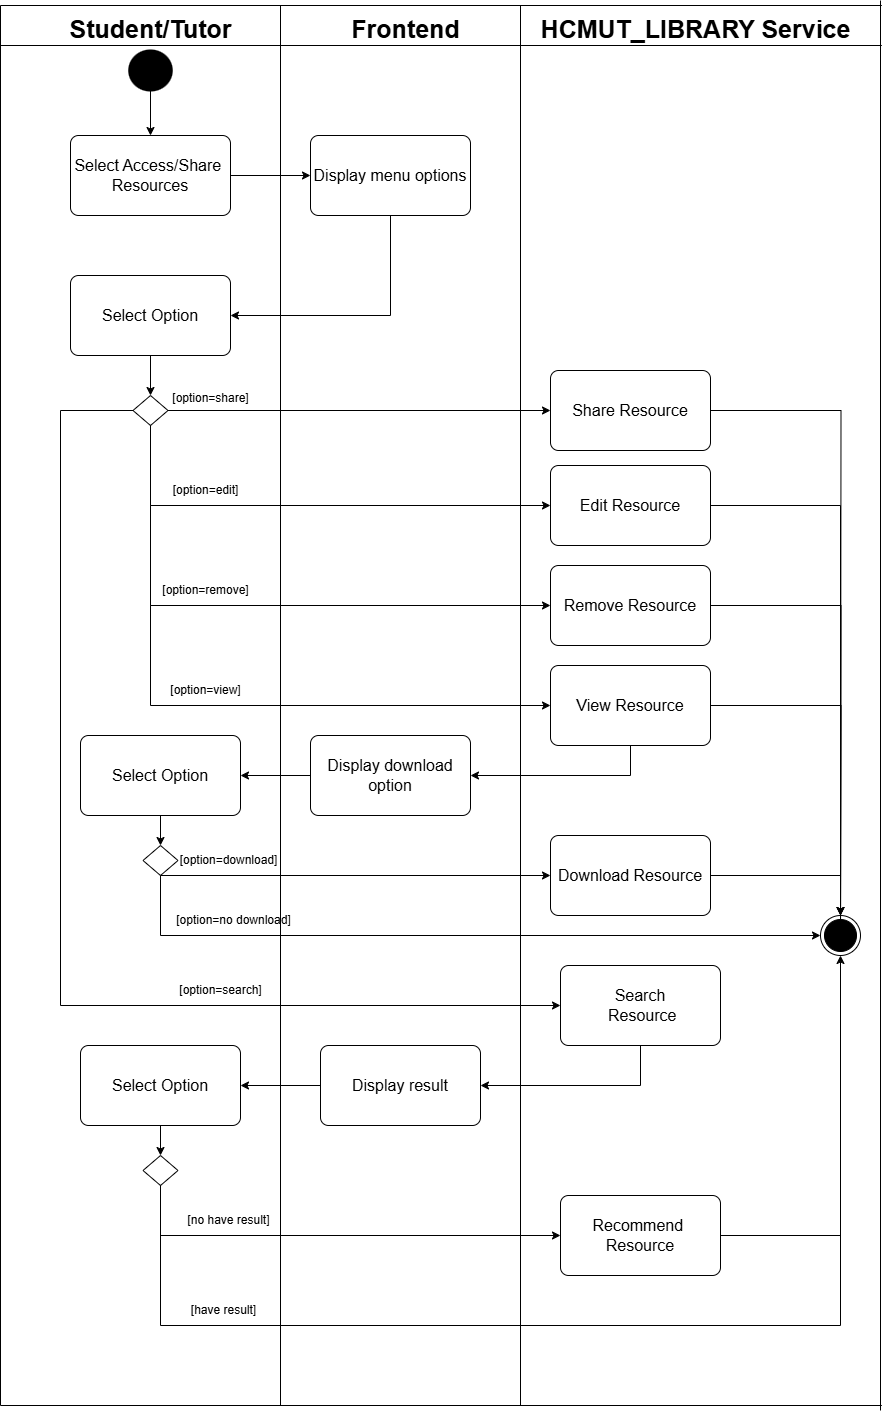

The diagram above was exported from draw.io. Its source (the exported page's mxGraphModel, read from the mxfile embedded in the PNG):
<mxGraphModel dx="3310" dy="1240" grid="1" gridSize="10" guides="1" tooltips="1" connect="1" arrows="1" fold="1" page="1" pageScale="1" pageWidth="850" pageHeight="1100" math="0" shadow="0">
  <root>
    <mxCell id="0" />
    <mxCell id="1" parent="0" />
    <mxCell id="125" value="" style="endArrow=none;html=1;rounded=0;" edge="1" parent="1">
      <mxGeometry width="50" height="50" relative="1" as="geometry">
        <mxPoint x="250" y="1690" as="sourcePoint" />
        <mxPoint x="250" y="290" as="targetPoint" />
      </mxGeometry>
    </mxCell>
    <mxCell id="126" value="" style="endArrow=none;html=1;rounded=0;" edge="1" parent="1">
      <mxGeometry width="50" height="50" relative="1" as="geometry">
        <mxPoint x="530" y="1690" as="sourcePoint" />
        <mxPoint x="530" y="290" as="targetPoint" />
      </mxGeometry>
    </mxCell>
    <mxCell id="127" value="" style="endArrow=none;html=1;rounded=0;" edge="1" parent="1">
      <mxGeometry width="50" height="50" relative="1" as="geometry">
        <mxPoint x="770" y="1690" as="sourcePoint" />
        <mxPoint x="770" y="290" as="targetPoint" />
      </mxGeometry>
    </mxCell>
    <mxCell id="128" value="&lt;font style=&quot;font-size: 25px;&quot;&gt;&lt;b&gt;Student/Tutor&lt;/b&gt;&lt;/font&gt;" style="text;html=1;align=center;verticalAlign=middle;resizable=0;points=[];autosize=1;strokeColor=none;fillColor=none;" vertex="1" parent="1">
      <mxGeometry x="305" y="293" width="190" height="40" as="geometry" />
    </mxCell>
    <mxCell id="129" value="&lt;font style=&quot;font-size: 25px;&quot;&gt;&lt;b&gt;Frontend&lt;/b&gt;&lt;/font&gt;" style="text;html=1;align=center;verticalAlign=middle;resizable=0;points=[];autosize=1;strokeColor=none;fillColor=none;" vertex="1" parent="1">
      <mxGeometry x="590" y="293" width="130" height="40" as="geometry" />
    </mxCell>
    <mxCell id="130" value="&lt;font style=&quot;font-size: 25px;&quot;&gt;&lt;b&gt;HCMUT_LIBRARY Service&lt;/b&gt;&lt;/font&gt;" style="text;html=1;align=center;verticalAlign=middle;resizable=0;points=[];autosize=1;strokeColor=none;fillColor=none;" vertex="1" parent="1">
      <mxGeometry x="780" y="293" width="330" height="40" as="geometry" />
    </mxCell>
    <mxCell id="131" value="" style="ellipse;html=1;shape=endState;fillColor=#000000;strokeColor=none;strokeWidth=0;fontSize=14;" vertex="1" parent="1">
      <mxGeometry x="373.75" y="330" width="52.5" height="50" as="geometry" />
    </mxCell>
    <mxCell id="132" value="" style="ellipse;html=1;shape=endState;fillColor=#000000;strokeColor=light-dark(#000000, #ff9090);fontSize=13;" vertex="1" parent="1">
      <mxGeometry x="1070" y="1200" width="40" height="40" as="geometry" />
    </mxCell>
    <mxCell id="133" value="" style="endArrow=classic;html=1;rounded=0;exitX=1;exitY=0.5;exitDx=0;exitDy=0;" edge="1" parent="1" source="135" target="134">
      <mxGeometry width="50" height="50" relative="1" as="geometry">
        <mxPoint x="440" y="450" as="sourcePoint" />
        <mxPoint x="640" y="510" as="targetPoint" />
      </mxGeometry>
    </mxCell>
    <mxCell id="134" value="&lt;span style=&quot;font-size: 16px; text-wrap-mode: nowrap;&quot;&gt;Display menu options&lt;/span&gt;" style="rounded=1;arcSize=10;whiteSpace=wrap;html=1;align=center;" vertex="1" parent="1">
      <mxGeometry x="560" y="420" width="160" height="80" as="geometry" />
    </mxCell>
    <mxCell id="135" value="&lt;font style=&quot;text-wrap-mode: nowrap; font-size: 16px;&quot;&gt;Select Access/Share&amp;nbsp;&lt;/font&gt;&lt;div style=&quot;font-size: 11px; text-wrap-mode: nowrap;&quot;&gt;&lt;font style=&quot;font-size: 16px;&quot;&gt;Resources&lt;/font&gt;&lt;/div&gt;" style="rounded=1;arcSize=10;whiteSpace=wrap;html=1;align=center;" vertex="1" parent="1">
      <mxGeometry x="320" y="420" width="160" height="80" as="geometry" />
    </mxCell>
    <mxCell id="136" value="" style="endArrow=classic;html=1;rounded=0;" edge="1" parent="1" target="135">
      <mxGeometry width="50" height="50" relative="1" as="geometry">
        <mxPoint x="400" y="370" as="sourcePoint" />
        <mxPoint x="600" y="460" as="targetPoint" />
      </mxGeometry>
    </mxCell>
    <mxCell id="137" value="&lt;span style=&quot;text-wrap-mode: nowrap;&quot;&gt;&lt;font style=&quot;font-size: 16px;&quot;&gt;Select Option&lt;/font&gt;&lt;/span&gt;" style="rounded=1;arcSize=10;whiteSpace=wrap;html=1;align=center;" vertex="1" parent="1">
      <mxGeometry x="320" y="560" width="160" height="80" as="geometry" />
    </mxCell>
    <mxCell id="138" value="" style="endArrow=classic;html=1;rounded=0;exitX=0.5;exitY=1;exitDx=0;exitDy=0;entryX=1;entryY=0.5;entryDx=0;entryDy=0;" edge="1" parent="1" source="134" target="137">
      <mxGeometry width="50" height="50" relative="1" as="geometry">
        <mxPoint x="410" y="570" as="sourcePoint" />
        <mxPoint x="460" y="520" as="targetPoint" />
        <Array as="points">
          <mxPoint x="640" y="600" />
        </Array>
      </mxGeometry>
    </mxCell>
    <mxCell id="139" value="" style="rhombus;whiteSpace=wrap;html=1;" vertex="1" parent="1">
      <mxGeometry x="382.5" y="680" width="35" height="30" as="geometry" />
    </mxCell>
    <mxCell id="140" value="" style="endArrow=classic;html=1;rounded=0;exitX=0.5;exitY=1;exitDx=0;exitDy=0;entryX=0.5;entryY=0;entryDx=0;entryDy=0;" edge="1" parent="1" source="137" target="139">
      <mxGeometry width="50" height="50" relative="1" as="geometry">
        <mxPoint x="610" y="650" as="sourcePoint" />
        <mxPoint x="660" y="600" as="targetPoint" />
      </mxGeometry>
    </mxCell>
    <mxCell id="141" style="edgeStyle=orthogonalEdgeStyle;rounded=0;orthogonalLoop=1;jettySize=auto;html=1;" edge="1" parent="1" source="142">
      <mxGeometry relative="1" as="geometry">
        <mxPoint x="1090" y="1223.3333333333333" as="targetPoint" />
      </mxGeometry>
    </mxCell>
    <mxCell id="142" value="&lt;span style=&quot;font-size: 16px; text-wrap-mode: nowrap; background-color: transparent; color: light-dark(rgb(0, 0, 0), rgb(255, 255, 255));&quot;&gt;Share Resource&lt;/span&gt;" style="rounded=1;arcSize=10;whiteSpace=wrap;html=1;align=center;" vertex="1" parent="1">
      <mxGeometry x="800" y="655" width="160" height="80" as="geometry" />
    </mxCell>
    <mxCell id="143" value="" style="endArrow=classic;html=1;rounded=0;exitX=1;exitY=0.5;exitDx=0;exitDy=0;entryX=0;entryY=0.5;entryDx=0;entryDy=0;" edge="1" parent="1" source="139" target="142">
      <mxGeometry width="50" height="50" relative="1" as="geometry">
        <mxPoint x="580" y="580" as="sourcePoint" />
        <mxPoint x="570" y="695" as="targetPoint" />
      </mxGeometry>
    </mxCell>
    <mxCell id="144" value="[option=share]" style="text;html=1;align=center;verticalAlign=middle;resizable=0;points=[];autosize=1;strokeColor=none;fillColor=none;" vertex="1" parent="1">
      <mxGeometry x="410" y="668" width="100" height="30" as="geometry" />
    </mxCell>
    <mxCell id="145" value="[option=edit]" style="text;html=1;align=center;verticalAlign=middle;resizable=0;points=[];autosize=1;strokeColor=none;fillColor=none;" vertex="1" parent="1">
      <mxGeometry x="410" y="760" width="90" height="30" as="geometry" />
    </mxCell>
    <mxCell id="146" style="edgeStyle=orthogonalEdgeStyle;rounded=0;orthogonalLoop=1;jettySize=auto;html=1;entryX=0.5;entryY=0;entryDx=0;entryDy=0;" edge="1" parent="1" source="147" target="132">
      <mxGeometry relative="1" as="geometry" />
    </mxCell>
    <mxCell id="147" value="&lt;span style=&quot;text-wrap-mode: nowrap;&quot;&gt;&lt;font style=&quot;font-size: 16px;&quot;&gt;Edit Resource&lt;/font&gt;&lt;/span&gt;" style="rounded=1;arcSize=10;whiteSpace=wrap;html=1;align=center;" vertex="1" parent="1">
      <mxGeometry x="800" y="750" width="160" height="80" as="geometry" />
    </mxCell>
    <mxCell id="148" value="[option=remove]" style="text;html=1;align=center;verticalAlign=middle;resizable=0;points=[];autosize=1;strokeColor=none;fillColor=none;" vertex="1" parent="1">
      <mxGeometry x="400" y="860" width="110" height="30" as="geometry" />
    </mxCell>
    <mxCell id="149" value="[option=view]" style="text;html=1;align=center;verticalAlign=middle;resizable=0;points=[];autosize=1;strokeColor=none;fillColor=none;" vertex="1" parent="1">
      <mxGeometry x="410" y="960" width="90" height="30" as="geometry" />
    </mxCell>
    <mxCell id="150" value="" style="endArrow=classic;html=1;rounded=0;entryX=0;entryY=0.5;entryDx=0;entryDy=0;" edge="1" parent="1" target="147">
      <mxGeometry width="50" height="50" relative="1" as="geometry">
        <mxPoint x="400" y="780" as="sourcePoint" />
        <mxPoint x="560" y="1300" as="targetPoint" />
        <Array as="points">
          <mxPoint x="400" y="710" />
          <mxPoint x="400" y="790" />
        </Array>
      </mxGeometry>
    </mxCell>
    <mxCell id="151" style="edgeStyle=orthogonalEdgeStyle;rounded=0;orthogonalLoop=1;jettySize=auto;html=1;" edge="1" parent="1" source="152">
      <mxGeometry relative="1" as="geometry">
        <mxPoint x="1090" y="1233.3333333333333" as="targetPoint" />
      </mxGeometry>
    </mxCell>
    <mxCell id="152" value="&lt;span style=&quot;text-wrap-mode: nowrap;&quot;&gt;&lt;font style=&quot;font-size: 16px;&quot;&gt;Remove Resource&lt;/font&gt;&lt;/span&gt;" style="rounded=1;arcSize=10;whiteSpace=wrap;html=1;align=center;" vertex="1" parent="1">
      <mxGeometry x="800" y="850" width="160" height="80" as="geometry" />
    </mxCell>
    <mxCell id="153" style="edgeStyle=orthogonalEdgeStyle;rounded=0;orthogonalLoop=1;jettySize=auto;html=1;entryX=1;entryY=0.5;entryDx=0;entryDy=0;" edge="1" parent="1" source="155" target="177">
      <mxGeometry relative="1" as="geometry">
        <mxPoint x="880" y="1040" as="targetPoint" />
        <Array as="points">
          <mxPoint x="880" y="1060" />
        </Array>
      </mxGeometry>
    </mxCell>
    <mxCell id="154" style="edgeStyle=orthogonalEdgeStyle;rounded=0;orthogonalLoop=1;jettySize=auto;html=1;" edge="1" parent="1" source="155">
      <mxGeometry relative="1" as="geometry">
        <mxPoint x="1090" y="1200" as="targetPoint" />
      </mxGeometry>
    </mxCell>
    <mxCell id="155" value="&lt;span style=&quot;text-wrap-mode: nowrap;&quot;&gt;&lt;font style=&quot;font-size: 16px;&quot;&gt;View Resource&lt;/font&gt;&lt;/span&gt;" style="rounded=1;arcSize=10;whiteSpace=wrap;html=1;align=center;" vertex="1" parent="1">
      <mxGeometry x="800" y="950" width="160" height="80" as="geometry" />
    </mxCell>
    <mxCell id="156" value="&lt;span style=&quot;font-size: 16px; text-wrap-mode: nowrap;&quot;&gt;Select Option&lt;/span&gt;" style="rounded=1;arcSize=10;whiteSpace=wrap;html=1;align=center;" vertex="1" parent="1">
      <mxGeometry x="330" y="1020" width="160" height="80" as="geometry" />
    </mxCell>
    <mxCell id="157" value="" style="edgeStyle=orthogonalEdgeStyle;rounded=0;orthogonalLoop=1;jettySize=auto;html=1;" edge="1" parent="1" source="158" target="132">
      <mxGeometry relative="1" as="geometry">
        <Array as="points">
          <mxPoint x="410" y="1220" />
        </Array>
      </mxGeometry>
    </mxCell>
    <mxCell id="158" value="" style="rhombus;whiteSpace=wrap;html=1;" vertex="1" parent="1">
      <mxGeometry x="392.5" y="1130" width="35" height="30" as="geometry" />
    </mxCell>
    <mxCell id="159" value="" style="endArrow=classic;html=1;rounded=0;exitX=0.5;exitY=1;exitDx=0;exitDy=0;entryX=0.5;entryY=0;entryDx=0;entryDy=0;" edge="1" parent="1" source="156" target="158">
      <mxGeometry width="50" height="50" relative="1" as="geometry">
        <mxPoint x="550" y="1670" as="sourcePoint" />
        <mxPoint x="600" y="1620" as="targetPoint" />
        <Array as="points" />
      </mxGeometry>
    </mxCell>
    <mxCell id="160" value="" style="endArrow=classic;html=1;rounded=0;exitX=0.5;exitY=1;exitDx=0;exitDy=0;" edge="1" parent="1" source="158" target="162">
      <mxGeometry width="50" height="50" relative="1" as="geometry">
        <mxPoint x="650" y="1660" as="sourcePoint" />
        <mxPoint x="810" y="1710" as="targetPoint" />
        <Array as="points" />
      </mxGeometry>
    </mxCell>
    <mxCell id="161" style="edgeStyle=orthogonalEdgeStyle;rounded=0;orthogonalLoop=1;jettySize=auto;html=1;entryX=0.5;entryY=0;entryDx=0;entryDy=0;" edge="1" parent="1" source="162" target="132">
      <mxGeometry relative="1" as="geometry" />
    </mxCell>
    <mxCell id="162" value="&lt;span style=&quot;text-wrap-mode: nowrap;&quot;&gt;&lt;font style=&quot;font-size: 16px;&quot;&gt;Download Resource&lt;/font&gt;&lt;/span&gt;" style="rounded=1;arcSize=10;whiteSpace=wrap;html=1;align=center;" vertex="1" parent="1">
      <mxGeometry x="800" y="1120" width="160" height="80" as="geometry" />
    </mxCell>
    <mxCell id="163" value="[option=download]" style="text;html=1;align=center;verticalAlign=middle;resizable=0;points=[];autosize=1;strokeColor=none;fillColor=none;" vertex="1" parent="1">
      <mxGeometry x="417.5" y="1130" width="120" height="30" as="geometry" />
    </mxCell>
    <mxCell id="164" value="[option=no download]" style="text;html=1;align=center;verticalAlign=middle;resizable=0;points=[];autosize=1;strokeColor=none;fillColor=none;" vertex="1" parent="1">
      <mxGeometry x="412.5" y="1190" width="140" height="30" as="geometry" />
    </mxCell>
    <mxCell id="165" value="" style="endArrow=classic;html=1;rounded=0;entryX=0;entryY=0.5;entryDx=0;entryDy=0;exitX=0;exitY=0.5;exitDx=0;exitDy=0;" edge="1" parent="1" source="139" target="167">
      <mxGeometry width="50" height="50" relative="1" as="geometry">
        <mxPoint x="310" y="690" as="sourcePoint" />
        <mxPoint x="330" y="1280" as="targetPoint" />
        <Array as="points">
          <mxPoint x="310" y="695" />
          <mxPoint x="310" y="1290" />
        </Array>
      </mxGeometry>
    </mxCell>
    <mxCell id="166" value="[option=search]" style="text;html=1;align=center;verticalAlign=middle;resizable=0;points=[];autosize=1;strokeColor=none;fillColor=none;" vertex="1" parent="1">
      <mxGeometry x="415" y="1260" width="110" height="30" as="geometry" />
    </mxCell>
    <mxCell id="167" value="&lt;span style=&quot;font-size: 16px; text-wrap-mode: nowrap;&quot;&gt;Search&lt;/span&gt;&lt;br&gt;&lt;div&gt;&lt;span style=&quot;text-wrap-mode: nowrap;&quot;&gt;&lt;font style=&quot;font-size: 16px;&quot;&gt;&amp;nbsp;Resource&lt;/font&gt;&lt;/span&gt;&lt;/div&gt;" style="rounded=1;arcSize=10;whiteSpace=wrap;html=1;align=center;" vertex="1" parent="1">
      <mxGeometry x="810" y="1250" width="160" height="80" as="geometry" />
    </mxCell>
    <mxCell id="168" value="&lt;div&gt;&lt;span style=&quot;font-size: 16px; text-wrap-mode: nowrap;&quot;&gt;Recommend&amp;nbsp;&lt;/span&gt;&lt;/div&gt;&lt;div&gt;&lt;span style=&quot;font-size: 16px; text-wrap-mode: nowrap;&quot;&gt;Resource&lt;/span&gt;&lt;/div&gt;" style="rounded=1;arcSize=10;whiteSpace=wrap;html=1;align=center;" vertex="1" parent="1">
      <mxGeometry x="810" y="1480" width="160" height="80" as="geometry" />
    </mxCell>
    <mxCell id="169" value="" style="endArrow=classic;html=1;rounded=0;exitX=0.5;exitY=1;exitDx=0;exitDy=0;" edge="1" parent="1" source="167">
      <mxGeometry width="50" height="50" relative="1" as="geometry">
        <mxPoint x="550" y="2110" as="sourcePoint" />
        <mxPoint x="730" y="1370" as="targetPoint" />
        <Array as="points">
          <mxPoint x="890" y="1370" />
        </Array>
      </mxGeometry>
    </mxCell>
    <mxCell id="170" value="" style="rhombus;whiteSpace=wrap;html=1;" vertex="1" parent="1">
      <mxGeometry x="392.5" y="1440" width="35" height="30" as="geometry" />
    </mxCell>
    <mxCell id="171" value="[have result]" style="text;html=1;align=center;verticalAlign=middle;resizable=0;points=[];autosize=1;strokeColor=none;fillColor=none;" vertex="1" parent="1">
      <mxGeometry x="427.5" y="1580" width="90" height="30" as="geometry" />
    </mxCell>
    <mxCell id="172" value="[no have result]" style="text;html=1;align=center;verticalAlign=middle;resizable=0;points=[];autosize=1;strokeColor=none;fillColor=none;" vertex="1" parent="1">
      <mxGeometry x="422.5" y="1490" width="110" height="30" as="geometry" />
    </mxCell>
    <mxCell id="173" value="" style="endArrow=classic;html=1;rounded=0;entryX=0;entryY=0.5;entryDx=0;entryDy=0;exitX=0.5;exitY=1;exitDx=0;exitDy=0;" edge="1" parent="1" source="170" target="168">
      <mxGeometry width="50" height="50" relative="1" as="geometry">
        <mxPoint x="410" y="1520" as="sourcePoint" />
        <mxPoint x="570" y="2286" as="targetPoint" />
        <Array as="points">
          <mxPoint x="410" y="1520" />
        </Array>
      </mxGeometry>
    </mxCell>
    <mxCell id="174" value="" style="endArrow=classic;html=1;rounded=0;entryX=0;entryY=0.5;entryDx=0;entryDy=0;" edge="1" parent="1" target="152">
      <mxGeometry width="50" height="50" relative="1" as="geometry">
        <mxPoint x="400" y="860" as="sourcePoint" />
        <mxPoint x="800" y="870" as="targetPoint" />
        <Array as="points">
          <mxPoint x="400" y="790" />
          <mxPoint x="400" y="890" />
        </Array>
      </mxGeometry>
    </mxCell>
    <mxCell id="175" value="" style="endArrow=classic;html=1;rounded=0;entryX=0;entryY=0.5;entryDx=0;entryDy=0;" edge="1" parent="1">
      <mxGeometry width="50" height="50" relative="1" as="geometry">
        <mxPoint x="400" y="960" as="sourcePoint" />
        <mxPoint x="800" y="990" as="targetPoint" />
        <Array as="points">
          <mxPoint x="400" y="890" />
          <mxPoint x="400" y="990" />
        </Array>
      </mxGeometry>
    </mxCell>
    <mxCell id="176" value="" style="edgeStyle=orthogonalEdgeStyle;rounded=0;orthogonalLoop=1;jettySize=auto;html=1;" edge="1" parent="1" source="177" target="156">
      <mxGeometry relative="1" as="geometry" />
    </mxCell>
    <mxCell id="177" value="&lt;font style=&quot;text-wrap-mode: nowrap; font-size: 16px;&quot;&gt;Display download&lt;/font&gt;&lt;div&gt;&lt;font style=&quot;text-wrap-mode: nowrap; font-size: 16px;&quot;&gt;option&lt;/font&gt;&lt;/div&gt;" style="rounded=1;arcSize=10;whiteSpace=wrap;html=1;align=center;" vertex="1" parent="1">
      <mxGeometry x="560" y="1020" width="160" height="80" as="geometry" />
    </mxCell>
    <mxCell id="178" value="" style="endArrow=none;html=1;rounded=0;" edge="1" parent="1">
      <mxGeometry width="50" height="50" relative="1" as="geometry">
        <mxPoint x="1130" y="1695" as="sourcePoint" />
        <mxPoint x="1130" y="285" as="targetPoint" />
      </mxGeometry>
    </mxCell>
    <mxCell id="179" value="" style="edgeStyle=orthogonalEdgeStyle;rounded=0;orthogonalLoop=1;jettySize=auto;html=1;" edge="1" parent="1" source="180" target="170">
      <mxGeometry relative="1" as="geometry" />
    </mxCell>
    <mxCell id="180" value="&lt;span style=&quot;font-size: 16px; text-wrap-mode: nowrap;&quot;&gt;Select Option&lt;/span&gt;" style="rounded=1;arcSize=10;whiteSpace=wrap;html=1;align=center;" vertex="1" parent="1">
      <mxGeometry x="330" y="1330" width="160" height="80" as="geometry" />
    </mxCell>
    <mxCell id="181" value="" style="edgeStyle=orthogonalEdgeStyle;rounded=0;orthogonalLoop=1;jettySize=auto;html=1;" edge="1" parent="1" source="182" target="180">
      <mxGeometry relative="1" as="geometry" />
    </mxCell>
    <mxCell id="182" value="&lt;font style=&quot;text-wrap-mode: nowrap; font-size: 16px;&quot;&gt;Display result&lt;/font&gt;" style="rounded=1;arcSize=10;whiteSpace=wrap;html=1;align=center;" vertex="1" parent="1">
      <mxGeometry x="570" y="1330" width="160" height="80" as="geometry" />
    </mxCell>
    <mxCell id="183" value="" style="endArrow=classic;html=1;rounded=0;exitX=0.5;exitY=1;exitDx=0;exitDy=0;entryX=0.5;entryY=1;entryDx=0;entryDy=0;" edge="1" parent="1" source="170" target="132">
      <mxGeometry width="50" height="50" relative="1" as="geometry">
        <mxPoint x="800" y="1470" as="sourcePoint" />
        <mxPoint x="1090" y="1610" as="targetPoint" />
        <Array as="points">
          <mxPoint x="410" y="1610" />
          <mxPoint x="1090" y="1610" />
        </Array>
      </mxGeometry>
    </mxCell>
    <mxCell id="184" value="" style="endArrow=none;html=1;rounded=0;exitX=1;exitY=0.5;exitDx=0;exitDy=0;" edge="1" parent="1">
      <mxGeometry width="50" height="50" relative="1" as="geometry">
        <mxPoint x="970" y="1520" as="sourcePoint" />
        <mxPoint x="1090" y="1520" as="targetPoint" />
      </mxGeometry>
    </mxCell>
    <mxCell id="185" value="" style="endArrow=none;html=1;rounded=0;" edge="1" parent="1">
      <mxGeometry width="50" height="50" relative="1" as="geometry">
        <mxPoint x="250" y="330" as="sourcePoint" />
        <mxPoint x="1131.3333129882812" y="330" as="targetPoint" />
      </mxGeometry>
    </mxCell>
    <mxCell id="186" value="" style="endArrow=none;html=1;rounded=0;" edge="1" parent="1">
      <mxGeometry width="50" height="50" relative="1" as="geometry">
        <mxPoint x="250" y="290" as="sourcePoint" />
        <mxPoint x="1131.3333129882812" y="290" as="targetPoint" />
      </mxGeometry>
    </mxCell>
    <mxCell id="187" value="" style="endArrow=none;html=1;rounded=0;" edge="1" parent="1">
      <mxGeometry width="50" height="50" relative="1" as="geometry">
        <mxPoint x="250" y="1690" as="sourcePoint" />
        <mxPoint x="1131.3333129882812" y="1690" as="targetPoint" />
      </mxGeometry>
    </mxCell>
  </root>
</mxGraphModel>